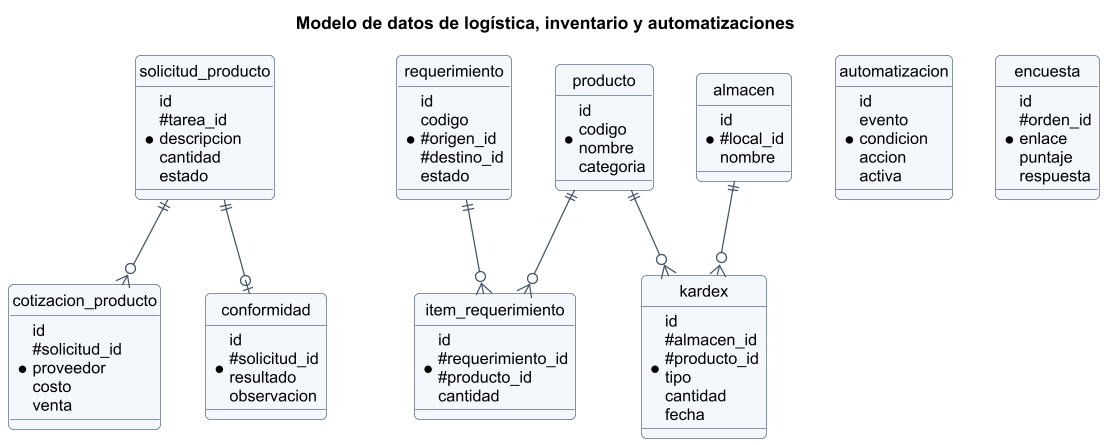

The diagram above was rendered by PlantUML. Its source (embedded in the PNG):
@startuml
skinparam shadowing false
skinparam defaultFontName Arial
skinparam defaultFontSize 13
skinparam dpi 120
skinparam roundCorner 8
skinparam ArrowColor #44546a
skinparam ClassBackgroundColor #f4f8fc
skinparam ClassBorderColor #44546a
skinparam PackageBackgroundColor #ffffff
skinparam NoteBackgroundColor #fff8e1

title Modelo de datos de logística, inventario y automatizaciones
hide circle
entity solicitud_producto {
  *id\n#tarea_id\ndescripcion\ncantidad\nestado
}
entity cotizacion_producto {
  *id\n#solicitud_id\nproveedor\ncosto\nventa
}
entity conformidad {
  *id\n#solicitud_id\nresultado\nobservacion
}
entity producto {
  *id\ncodigo\nnombre\ncategoria
}
entity almacen {
  *id\n#local_id\nnombre
}
entity requerimiento {
  *id\ncodigo\n#origen_id\n#destino_id\nestado
}
entity item_requerimiento {
  *id\n#requerimiento_id\n#producto_id\ncantidad
}
entity kardex {
  *id\n#almacen_id\n#producto_id\ntipo\ncantidad\nfecha
}
entity automatizacion {
  *id\nevento\ncondicion\naccion\nactiva
}
entity encuesta {
  *id\n#orden_id\nenlace\npuntaje\nrespuesta
}
solicitud_producto ||--o{ cotizacion_producto
solicitud_producto ||--o| conformidad
requerimiento ||--o{ item_requerimiento
producto ||--o{ item_requerimiento
producto ||--o{ kardex
almacen ||--o{ kardex
@enduml